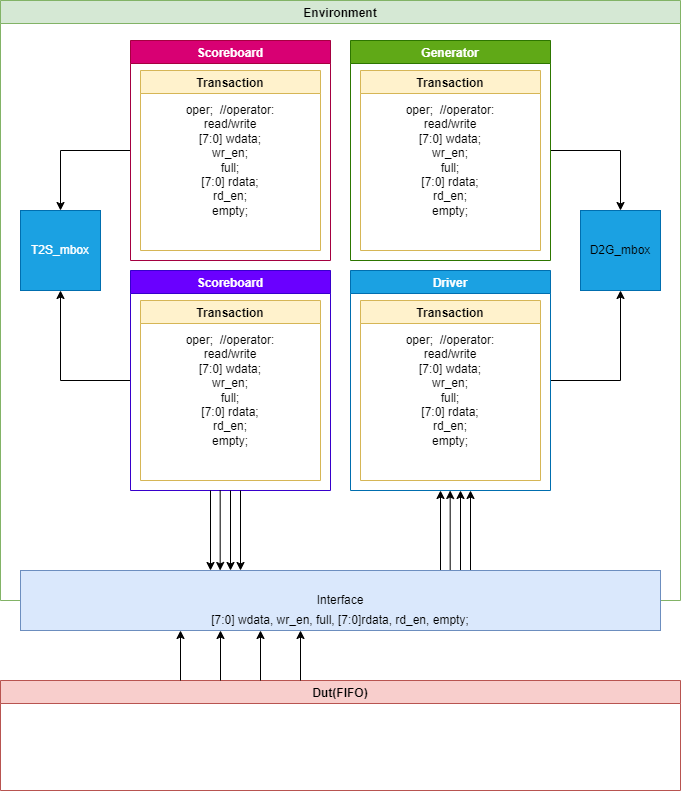

The diagram above was exported from draw.io. Its source (the exported page's mxGraphModel, read from the mxfile embedded in the PNG):
<mxGraphModel dx="1098" dy="1180" grid="1" gridSize="10" guides="1" tooltips="1" connect="1" arrows="1" fold="1" page="1" pageScale="1" pageWidth="1169" pageHeight="827" math="0" shadow="0">
  <root>
    <mxCell id="0" />
    <mxCell id="1" parent="0" />
    <mxCell id="eDUkALhH4fMnfee3VpbZ-59" value="Environment" style="swimlane;fillColor=#d5e8d4;strokeColor=#82b366;" parent="1" vertex="1">
      <mxGeometry x="60" y="20" width="680" height="600" as="geometry" />
    </mxCell>
    <mxCell id="eDUkALhH4fMnfee3VpbZ-60" style="edgeStyle=orthogonalEdgeStyle;html=1;exitX=0;exitY=0.5;exitDx=0;exitDy=0;entryX=0.5;entryY=0;entryDx=0;entryDy=0;rounded=0;curved=0;" parent="eDUkALhH4fMnfee3VpbZ-59" source="eDUkALhH4fMnfee3VpbZ-61" target="eDUkALhH4fMnfee3VpbZ-72" edge="1">
      <mxGeometry relative="1" as="geometry" />
    </mxCell>
    <mxCell id="eDUkALhH4fMnfee3VpbZ-61" value="Scoreboard" style="swimlane;startSize=23;fillColor=#d80073;fontColor=#ffffff;strokeColor=#A50040;" parent="eDUkALhH4fMnfee3VpbZ-59" vertex="1">
      <mxGeometry x="130" y="40" width="200" height="220" as="geometry" />
    </mxCell>
    <mxCell id="eDUkALhH4fMnfee3VpbZ-62" value="Transaction" style="swimlane;fillColor=#fff2cc;strokeColor=#d6b656;" parent="eDUkALhH4fMnfee3VpbZ-61" vertex="1">
      <mxGeometry x="10" y="30" width="180" height="180" as="geometry" />
    </mxCell>
    <mxCell id="eDUkALhH4fMnfee3VpbZ-91" value="&lt;div&gt;oper;&amp;nbsp; //operator: read/write&lt;/div&gt;&lt;div&gt;[7:0] wdata;&lt;/div&gt;&lt;div&gt;wr_en;&lt;/div&gt;&lt;div&gt;full;&lt;/div&gt;&lt;div&gt;[7:0] rdata;&lt;/div&gt;&lt;div&gt;rd_en;&lt;/div&gt;&lt;div&gt;empty;&lt;/div&gt;" style="text;html=1;align=center;verticalAlign=middle;whiteSpace=wrap;rounded=0;" parent="eDUkALhH4fMnfee3VpbZ-62" vertex="1">
      <mxGeometry x="40" y="30" width="100" height="120" as="geometry" />
    </mxCell>
    <mxCell id="eDUkALhH4fMnfee3VpbZ-63" style="edgeStyle=orthogonalEdgeStyle;html=1;exitX=0;exitY=0.5;exitDx=0;exitDy=0;entryX=0.5;entryY=1;entryDx=0;entryDy=0;rounded=0;curved=0;" parent="eDUkALhH4fMnfee3VpbZ-59" source="eDUkALhH4fMnfee3VpbZ-64" target="eDUkALhH4fMnfee3VpbZ-72" edge="1">
      <mxGeometry relative="1" as="geometry" />
    </mxCell>
    <mxCell id="eDUkALhH4fMnfee3VpbZ-64" value="Scoreboard" style="swimlane;startSize=23;fillColor=#6a00ff;fontColor=#ffffff;strokeColor=#3700CC;" parent="eDUkALhH4fMnfee3VpbZ-59" vertex="1">
      <mxGeometry x="130" y="270" width="200" height="220" as="geometry" />
    </mxCell>
    <mxCell id="eDUkALhH4fMnfee3VpbZ-65" value="Transaction" style="swimlane;fillColor=#fff2cc;strokeColor=#d6b656;" parent="eDUkALhH4fMnfee3VpbZ-64" vertex="1">
      <mxGeometry x="10" y="30" width="180" height="180" as="geometry" />
    </mxCell>
    <mxCell id="eDUkALhH4fMnfee3VpbZ-90" value="&lt;div&gt;oper;&amp;nbsp; //operator: read/write&lt;/div&gt;&lt;div&gt;[7:0] wdata;&lt;/div&gt;&lt;div&gt;wr_en;&lt;/div&gt;&lt;div&gt;full;&lt;/div&gt;&lt;div&gt;[7:0] rdata;&lt;/div&gt;&lt;div&gt;rd_en;&lt;/div&gt;&lt;div&gt;empty;&lt;/div&gt;" style="text;html=1;align=center;verticalAlign=middle;whiteSpace=wrap;rounded=0;" parent="eDUkALhH4fMnfee3VpbZ-65" vertex="1">
      <mxGeometry x="40" y="30" width="100" height="120" as="geometry" />
    </mxCell>
    <mxCell id="eDUkALhH4fMnfee3VpbZ-66" style="edgeStyle=orthogonalEdgeStyle;html=1;entryX=0.5;entryY=0;entryDx=0;entryDy=0;rounded=0;curved=0;" parent="eDUkALhH4fMnfee3VpbZ-59" source="eDUkALhH4fMnfee3VpbZ-67" target="eDUkALhH4fMnfee3VpbZ-73" edge="1">
      <mxGeometry relative="1" as="geometry" />
    </mxCell>
    <mxCell id="eDUkALhH4fMnfee3VpbZ-67" value="Generator" style="swimlane;startSize=23;fillColor=#60a917;strokeColor=#2D7600;fontColor=#ffffff;" parent="eDUkALhH4fMnfee3VpbZ-59" vertex="1">
      <mxGeometry x="350" y="40" width="200" height="220" as="geometry" />
    </mxCell>
    <mxCell id="eDUkALhH4fMnfee3VpbZ-68" value="Transaction" style="swimlane;fillColor=#fff2cc;strokeColor=#d6b656;" parent="eDUkALhH4fMnfee3VpbZ-67" vertex="1">
      <mxGeometry x="10" y="30" width="180" height="180" as="geometry" />
    </mxCell>
    <mxCell id="eDUkALhH4fMnfee3VpbZ-88" value="&lt;div&gt;oper;&amp;nbsp; //operator: read/write&lt;/div&gt;&lt;div&gt;[7:0] wdata;&lt;/div&gt;&lt;div&gt;wr_en;&lt;/div&gt;&lt;div&gt;full;&lt;/div&gt;&lt;div&gt;[7:0] rdata;&lt;/div&gt;&lt;div&gt;rd_en;&lt;/div&gt;&lt;div&gt;empty;&lt;/div&gt;" style="text;html=1;align=center;verticalAlign=middle;whiteSpace=wrap;rounded=0;" parent="eDUkALhH4fMnfee3VpbZ-68" vertex="1">
      <mxGeometry x="40" y="30" width="100" height="120" as="geometry" />
    </mxCell>
    <mxCell id="eDUkALhH4fMnfee3VpbZ-69" style="edgeStyle=orthogonalEdgeStyle;html=1;entryX=0.5;entryY=1;entryDx=0;entryDy=0;rounded=0;curved=0;" parent="eDUkALhH4fMnfee3VpbZ-59" source="eDUkALhH4fMnfee3VpbZ-70" target="eDUkALhH4fMnfee3VpbZ-73" edge="1">
      <mxGeometry relative="1" as="geometry" />
    </mxCell>
    <mxCell id="eDUkALhH4fMnfee3VpbZ-70" value="Driver" style="swimlane;startSize=23;fillColor=#1ba1e2;strokeColor=#006EAF;fontColor=#ffffff;" parent="eDUkALhH4fMnfee3VpbZ-59" vertex="1">
      <mxGeometry x="350" y="270" width="200" height="220" as="geometry" />
    </mxCell>
    <mxCell id="eDUkALhH4fMnfee3VpbZ-71" value="Transaction" style="swimlane;fillColor=#fff2cc;strokeColor=#d6b656;" parent="eDUkALhH4fMnfee3VpbZ-70" vertex="1">
      <mxGeometry x="10" y="30" width="180" height="180" as="geometry" />
    </mxCell>
    <mxCell id="eDUkALhH4fMnfee3VpbZ-89" value="&lt;div&gt;oper;&amp;nbsp; //operator: read/write&lt;/div&gt;&lt;div&gt;[7:0] wdata;&lt;/div&gt;&lt;div&gt;wr_en;&lt;/div&gt;&lt;div&gt;full;&lt;/div&gt;&lt;div&gt;[7:0] rdata;&lt;/div&gt;&lt;div&gt;rd_en;&lt;/div&gt;&lt;div&gt;empty;&lt;/div&gt;" style="text;html=1;align=center;verticalAlign=middle;whiteSpace=wrap;rounded=0;" parent="eDUkALhH4fMnfee3VpbZ-71" vertex="1">
      <mxGeometry x="40" y="30" width="100" height="120" as="geometry" />
    </mxCell>
    <mxCell id="eDUkALhH4fMnfee3VpbZ-72" value="T2S_mbox" style="whiteSpace=wrap;html=1;aspect=fixed;fillColor=#1ba1e2;fontColor=#ffffff;strokeColor=#006EAF;" parent="eDUkALhH4fMnfee3VpbZ-59" vertex="1">
      <mxGeometry x="20" y="210" width="80" height="80" as="geometry" />
    </mxCell>
    <mxCell id="eDUkALhH4fMnfee3VpbZ-73" value="&lt;span style=&quot;color: rgb(0, 0, 0);&quot;&gt;D2G_mbox&lt;/span&gt;" style="whiteSpace=wrap;html=1;aspect=fixed;fillColor=#1ba1e2;fontColor=#ffffff;strokeColor=#006EAF;" parent="eDUkALhH4fMnfee3VpbZ-59" vertex="1">
      <mxGeometry x="580" y="210" width="80" height="80" as="geometry" />
    </mxCell>
    <mxCell id="eDUkALhH4fMnfee3VpbZ-74" style="edgeStyle=none;html=1;" parent="eDUkALhH4fMnfee3VpbZ-59" edge="1">
      <mxGeometry relative="1" as="geometry">
        <mxPoint x="470" y="570" as="sourcePoint" />
        <mxPoint x="470" y="490" as="targetPoint" />
      </mxGeometry>
    </mxCell>
    <mxCell id="eDUkALhH4fMnfee3VpbZ-75" style="edgeStyle=none;html=1;" parent="eDUkALhH4fMnfee3VpbZ-59" edge="1">
      <mxGeometry relative="1" as="geometry">
        <mxPoint x="460" y="570" as="sourcePoint" />
        <mxPoint x="460" y="490" as="targetPoint" />
      </mxGeometry>
    </mxCell>
    <mxCell id="eDUkALhH4fMnfee3VpbZ-76" style="edgeStyle=none;html=1;" parent="eDUkALhH4fMnfee3VpbZ-59" edge="1">
      <mxGeometry relative="1" as="geometry">
        <mxPoint x="449.67999999999995" y="570" as="sourcePoint" />
        <mxPoint x="449.67999999999995" y="490" as="targetPoint" />
      </mxGeometry>
    </mxCell>
    <mxCell id="eDUkALhH4fMnfee3VpbZ-77" style="edgeStyle=none;html=1;" parent="eDUkALhH4fMnfee3VpbZ-59" edge="1">
      <mxGeometry relative="1" as="geometry">
        <mxPoint x="440" y="570" as="sourcePoint" />
        <mxPoint x="440" y="490" as="targetPoint" />
      </mxGeometry>
    </mxCell>
    <mxCell id="eDUkALhH4fMnfee3VpbZ-78" style="edgeStyle=none;html=1;" parent="eDUkALhH4fMnfee3VpbZ-59" edge="1">
      <mxGeometry relative="1" as="geometry">
        <mxPoint x="240" y="490" as="sourcePoint" />
        <mxPoint x="240" y="570" as="targetPoint" />
      </mxGeometry>
    </mxCell>
    <mxCell id="eDUkALhH4fMnfee3VpbZ-79" style="edgeStyle=none;html=1;" parent="eDUkALhH4fMnfee3VpbZ-59" edge="1">
      <mxGeometry relative="1" as="geometry">
        <mxPoint x="230" y="490" as="sourcePoint" />
        <mxPoint x="230" y="570" as="targetPoint" />
      </mxGeometry>
    </mxCell>
    <mxCell id="eDUkALhH4fMnfee3VpbZ-80" style="edgeStyle=none;html=1;" parent="eDUkALhH4fMnfee3VpbZ-59" edge="1">
      <mxGeometry relative="1" as="geometry">
        <mxPoint x="219.67999999999995" y="490" as="sourcePoint" />
        <mxPoint x="219.67999999999995" y="570" as="targetPoint" />
      </mxGeometry>
    </mxCell>
    <mxCell id="eDUkALhH4fMnfee3VpbZ-81" style="edgeStyle=none;html=1;" parent="eDUkALhH4fMnfee3VpbZ-59" edge="1">
      <mxGeometry relative="1" as="geometry">
        <mxPoint x="210" y="490" as="sourcePoint" />
        <mxPoint x="210" y="570" as="targetPoint" />
      </mxGeometry>
    </mxCell>
    <mxCell id="eDUkALhH4fMnfee3VpbZ-82" value="Interface" style="rounded=0;whiteSpace=wrap;html=1;fillColor=#dae8fc;strokeColor=#6c8ebf;" parent="1" vertex="1">
      <mxGeometry x="80" y="590" width="640" height="60" as="geometry" />
    </mxCell>
    <mxCell id="eDUkALhH4fMnfee3VpbZ-83" value="Dut(FIFO)" style="swimlane;fillColor=#f8cecc;strokeColor=#b85450;" parent="1" vertex="1">
      <mxGeometry x="60" y="700" width="680" height="110" as="geometry" />
    </mxCell>
    <mxCell id="eDUkALhH4fMnfee3VpbZ-84" style="edgeStyle=none;html=1;entryX=0.5;entryY=1;entryDx=0;entryDy=0;" parent="1" edge="1">
      <mxGeometry relative="1" as="geometry">
        <mxPoint x="360" y="700" as="sourcePoint" />
        <mxPoint x="360" y="650" as="targetPoint" />
      </mxGeometry>
    </mxCell>
    <mxCell id="eDUkALhH4fMnfee3VpbZ-85" style="edgeStyle=none;html=1;entryX=0.5;entryY=1;entryDx=0;entryDy=0;" parent="1" edge="1">
      <mxGeometry relative="1" as="geometry">
        <mxPoint x="320" y="700" as="sourcePoint" />
        <mxPoint x="320" y="650" as="targetPoint" />
      </mxGeometry>
    </mxCell>
    <mxCell id="eDUkALhH4fMnfee3VpbZ-86" style="edgeStyle=none;html=1;entryX=0.5;entryY=1;entryDx=0;entryDy=0;" parent="1" edge="1">
      <mxGeometry relative="1" as="geometry">
        <mxPoint x="280" y="700" as="sourcePoint" />
        <mxPoint x="280" y="650" as="targetPoint" />
      </mxGeometry>
    </mxCell>
    <mxCell id="eDUkALhH4fMnfee3VpbZ-87" style="edgeStyle=none;html=1;entryX=0.5;entryY=1;entryDx=0;entryDy=0;" parent="1" edge="1">
      <mxGeometry relative="1" as="geometry">
        <mxPoint x="240" y="700" as="sourcePoint" />
        <mxPoint x="240" y="650" as="targetPoint" />
      </mxGeometry>
    </mxCell>
    <mxCell id="eDUkALhH4fMnfee3VpbZ-92" value="[7:0] wdata, wr_en, full, [7:0]rdata, rd_en, empty;" style="text;html=1;align=center;verticalAlign=middle;whiteSpace=wrap;rounded=0;" parent="1" vertex="1">
      <mxGeometry x="220" y="630" width="360" height="20" as="geometry" />
    </mxCell>
  </root>
</mxGraphModel>